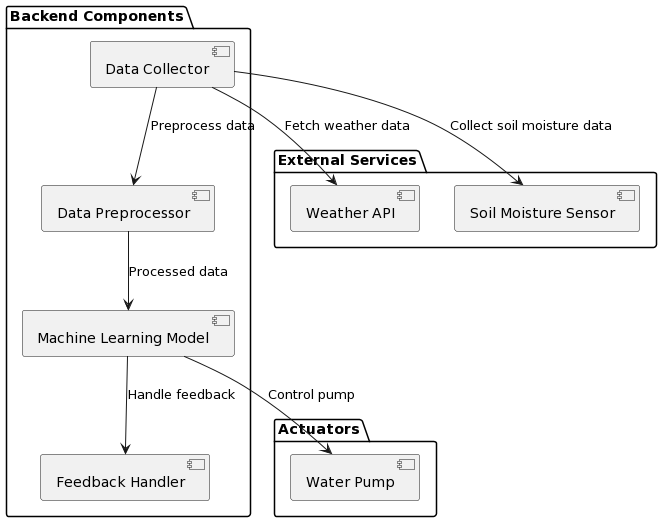

The diagram above was rendered by PlantUML. Its source (embedded in the PNG):
@startuml
package "Backend Components" {
    [Data Collector]
    [Data Preprocessor]
    [Machine Learning Model]
    [Feedback Handler]
}

package "External Services" {
    [Weather API]
    [Soil Moisture Sensor]
}

package "Actuators" {
    [Water Pump]
}

[Data Collector] --> [Weather API] : Fetch weather data
[Data Collector] --> [Soil Moisture Sensor] : Collect soil moisture data
[Data Collector] --> [Data Preprocessor] : Preprocess data
[Data Preprocessor] --> [Machine Learning Model] : Processed data
[Machine Learning Model] --> [Feedback Handler] : Handle feedback
[Machine Learning Model] --> [Water Pump] : Control pump
@enduml